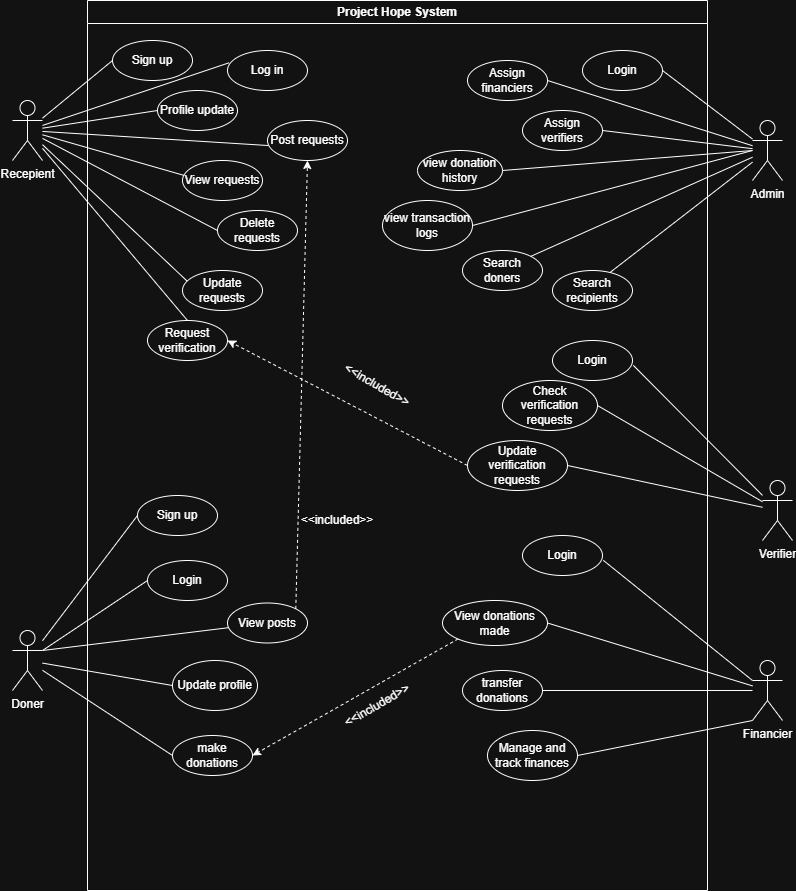

The diagram above was exported from draw.io. Its source (the exported page's mxGraphModel, read from the mxfile embedded in the PNG):
<mxGraphModel dx="1226" dy="736" grid="1" gridSize="10" guides="1" tooltips="1" connect="1" arrows="1" fold="1" page="1" pageScale="1" pageWidth="850" pageHeight="1100" math="0" shadow="0">
  <root>
    <mxCell id="0" />
    <mxCell id="1" parent="0" />
    <mxCell id="LKO7hTpKDvkvurGAIJKT-1" value="Project Hope System" style="swimlane;whiteSpace=wrap;html=1;" parent="1" vertex="1">
      <mxGeometry x="115" y="60" width="620" height="890" as="geometry" />
    </mxCell>
    <mxCell id="LKO7hTpKDvkvurGAIJKT-3" value="Sign up" style="ellipse;whiteSpace=wrap;html=1;" parent="LKO7hTpKDvkvurGAIJKT-1" vertex="1">
      <mxGeometry x="25" y="40" width="80" height="40" as="geometry" />
    </mxCell>
    <mxCell id="LKO7hTpKDvkvurGAIJKT-6" value="Log in" style="ellipse;whiteSpace=wrap;html=1;" parent="LKO7hTpKDvkvurGAIJKT-1" vertex="1">
      <mxGeometry x="140" y="50" width="80" height="40" as="geometry" />
    </mxCell>
    <mxCell id="LKO7hTpKDvkvurGAIJKT-12" value="Profile update" style="ellipse;whiteSpace=wrap;html=1;" parent="LKO7hTpKDvkvurGAIJKT-1" vertex="1">
      <mxGeometry x="70" y="90" width="80" height="40" as="geometry" />
    </mxCell>
    <mxCell id="LKO7hTpKDvkvurGAIJKT-13" value="View requests" style="ellipse;whiteSpace=wrap;html=1;" parent="LKO7hTpKDvkvurGAIJKT-1" vertex="1">
      <mxGeometry x="95" y="160" width="80" height="40" as="geometry" />
    </mxCell>
    <mxCell id="LKO7hTpKDvkvurGAIJKT-14" value="Post requests" style="ellipse;whiteSpace=wrap;html=1;" parent="LKO7hTpKDvkvurGAIJKT-1" vertex="1">
      <mxGeometry x="180" y="120" width="80" height="40" as="geometry" />
    </mxCell>
    <mxCell id="LKO7hTpKDvkvurGAIJKT-15" value="Request verification" style="ellipse;whiteSpace=wrap;html=1;" parent="LKO7hTpKDvkvurGAIJKT-1" vertex="1">
      <mxGeometry x="60" y="320" width="80" height="40" as="geometry" />
    </mxCell>
    <mxCell id="LKO7hTpKDvkvurGAIJKT-16" value="Delete requests" style="ellipse;whiteSpace=wrap;html=1;" parent="LKO7hTpKDvkvurGAIJKT-1" vertex="1">
      <mxGeometry x="130" y="210" width="80" height="40" as="geometry" />
    </mxCell>
    <mxCell id="LKO7hTpKDvkvurGAIJKT-17" value="Update requests" style="ellipse;whiteSpace=wrap;html=1;" parent="LKO7hTpKDvkvurGAIJKT-1" vertex="1">
      <mxGeometry x="95" y="270" width="80" height="40" as="geometry" />
    </mxCell>
    <mxCell id="LKO7hTpKDvkvurGAIJKT-73" value="Login" style="ellipse;whiteSpace=wrap;html=1;" parent="LKO7hTpKDvkvurGAIJKT-1" vertex="1">
      <mxGeometry x="465" y="340" width="80" height="40" as="geometry" />
    </mxCell>
    <mxCell id="LKO7hTpKDvkvurGAIJKT-74" value="Check verification requests" style="ellipse;whiteSpace=wrap;html=1;" parent="LKO7hTpKDvkvurGAIJKT-1" vertex="1">
      <mxGeometry x="415" y="380" width="95" height="50" as="geometry" />
    </mxCell>
    <mxCell id="LKO7hTpKDvkvurGAIJKT-75" value="Update verification requests" style="ellipse;whiteSpace=wrap;html=1;" parent="LKO7hTpKDvkvurGAIJKT-1" vertex="1">
      <mxGeometry x="380" y="440" width="100" height="50" as="geometry" />
    </mxCell>
    <mxCell id="LKO7hTpKDvkvurGAIJKT-80" value="Search doners&lt;span style=&quot;color: rgba(0, 0, 0, 0); font-family: monospace; font-size: 0px; text-align: start; text-wrap-mode: nowrap;&quot;&gt;%3CmxGraphModel%3E%3Croot%3E%3CmxCell%20id%3D%220%22%2F%3E%3CmxCell%20id%3D%221%22%20parent%3D%220%22%2F%3E%3CmxCell%20id%3D%222%22%20value%3D%22Fill%20info%22%20style%3D%22ellipse%3BwhiteSpace%3Dwrap%3Bhtml%3D1%3B%22%20vertex%3D%221%22%20parent%3D%221%22%3E%3CmxGeometry%20x%3D%22165%22%20y%3D%22440%22%20width%3D%2280%22%20height%3D%2240%22%20as%3D%22geometry%22%2F%3E%3C%2FmxCell%3E%3C%2Froot%3E%3C%2FmxGraphModel%3E&lt;/span&gt;" style="ellipse;whiteSpace=wrap;html=1;" parent="LKO7hTpKDvkvurGAIJKT-1" vertex="1">
      <mxGeometry x="375" y="250" width="80" height="40" as="geometry" />
    </mxCell>
    <mxCell id="LKO7hTpKDvkvurGAIJKT-81" value="Search recipients" style="ellipse;whiteSpace=wrap;html=1;" parent="LKO7hTpKDvkvurGAIJKT-1" vertex="1">
      <mxGeometry x="465" y="270" width="80" height="40" as="geometry" />
    </mxCell>
    <mxCell id="LKO7hTpKDvkvurGAIJKT-83" value="Login" style="ellipse;whiteSpace=wrap;html=1;" parent="LKO7hTpKDvkvurGAIJKT-1" vertex="1">
      <mxGeometry x="60" y="560" width="80" height="40" as="geometry" />
    </mxCell>
    <mxCell id="LKO7hTpKDvkvurGAIJKT-84" value="Sign up" style="ellipse;whiteSpace=wrap;html=1;" parent="LKO7hTpKDvkvurGAIJKT-1" vertex="1">
      <mxGeometry x="50" y="495" width="80" height="40" as="geometry" />
    </mxCell>
    <mxCell id="LKO7hTpKDvkvurGAIJKT-85" value="Update profile" style="ellipse;whiteSpace=wrap;html=1;" parent="LKO7hTpKDvkvurGAIJKT-1" vertex="1">
      <mxGeometry x="85" y="660" width="85" height="50" as="geometry" />
    </mxCell>
    <mxCell id="LKO7hTpKDvkvurGAIJKT-86" value="View posts" style="ellipse;whiteSpace=wrap;html=1;" parent="LKO7hTpKDvkvurGAIJKT-1" vertex="1">
      <mxGeometry x="140" y="602.5" width="80" height="40" as="geometry" />
    </mxCell>
    <mxCell id="LKO7hTpKDvkvurGAIJKT-91" value="&amp;lt;&amp;lt;included&amp;gt;&amp;gt;" style="text;html=1;whiteSpace=wrap;strokeColor=none;fillColor=none;align=center;verticalAlign=middle;rounded=0;rotation=30;" parent="LKO7hTpKDvkvurGAIJKT-1" vertex="1">
      <mxGeometry x="260" y="370" width="60" height="30" as="geometry" />
    </mxCell>
    <mxCell id="HHAZmLryJSJgaa551tdN-1" value="make donations" style="ellipse;whiteSpace=wrap;html=1;" parent="LKO7hTpKDvkvurGAIJKT-1" vertex="1">
      <mxGeometry x="85" y="735" width="80" height="40" as="geometry" />
    </mxCell>
    <mxCell id="HHAZmLryJSJgaa551tdN-4" value="&amp;lt;&amp;lt;included&amp;gt;&amp;gt;" style="text;html=1;whiteSpace=wrap;strokeColor=none;fillColor=none;align=center;verticalAlign=middle;rounded=0;rotation=-30;" parent="LKO7hTpKDvkvurGAIJKT-1" vertex="1">
      <mxGeometry x="260" y="690" width="60" height="30" as="geometry" />
    </mxCell>
    <mxCell id="HHAZmLryJSJgaa551tdN-5" value="transfer donations" style="ellipse;whiteSpace=wrap;html=1;" parent="LKO7hTpKDvkvurGAIJKT-1" vertex="1">
      <mxGeometry x="375" y="670" width="80" height="40" as="geometry" />
    </mxCell>
    <mxCell id="LcLQyj2upEdnkmUVzmoF-7" value="Login" style="ellipse;whiteSpace=wrap;html=1;" vertex="1" parent="LKO7hTpKDvkvurGAIJKT-1">
      <mxGeometry x="495" y="50" width="80" height="40" as="geometry" />
    </mxCell>
    <mxCell id="LcLQyj2upEdnkmUVzmoF-8" value="Assign financiers" style="ellipse;whiteSpace=wrap;html=1;" vertex="1" parent="LKO7hTpKDvkvurGAIJKT-1">
      <mxGeometry x="380" y="60" width="80" height="40" as="geometry" />
    </mxCell>
    <mxCell id="LcLQyj2upEdnkmUVzmoF-9" value="Assign verifiers" style="ellipse;whiteSpace=wrap;html=1;" vertex="1" parent="LKO7hTpKDvkvurGAIJKT-1">
      <mxGeometry x="435" y="110" width="80" height="40" as="geometry" />
    </mxCell>
    <mxCell id="LcLQyj2upEdnkmUVzmoF-10" value="view donation history" style="ellipse;whiteSpace=wrap;html=1;" vertex="1" parent="LKO7hTpKDvkvurGAIJKT-1">
      <mxGeometry x="330" y="150" width="85" height="40" as="geometry" />
    </mxCell>
    <mxCell id="LcLQyj2upEdnkmUVzmoF-11" value="view transaction logs" style="ellipse;whiteSpace=wrap;html=1;" vertex="1" parent="LKO7hTpKDvkvurGAIJKT-1">
      <mxGeometry x="295" y="200" width="90" height="50" as="geometry" />
    </mxCell>
    <mxCell id="LcLQyj2upEdnkmUVzmoF-19" value="" style="endArrow=classic;html=1;rounded=0;entryX=1;entryY=0.5;entryDx=0;entryDy=0;dashed=1;exitX=0;exitY=0.5;exitDx=0;exitDy=0;" edge="1" parent="LKO7hTpKDvkvurGAIJKT-1" source="LKO7hTpKDvkvurGAIJKT-75" target="LKO7hTpKDvkvurGAIJKT-15">
      <mxGeometry width="50" height="50" relative="1" as="geometry">
        <mxPoint x="335" y="510" as="sourcePoint" />
        <mxPoint x="455" y="410" as="targetPoint" />
      </mxGeometry>
    </mxCell>
    <mxCell id="LcLQyj2upEdnkmUVzmoF-21" value="Login" style="ellipse;whiteSpace=wrap;html=1;" vertex="1" parent="LKO7hTpKDvkvurGAIJKT-1">
      <mxGeometry x="435" y="535" width="80" height="40" as="geometry" />
    </mxCell>
    <mxCell id="LcLQyj2upEdnkmUVzmoF-23" value="View donations made" style="ellipse;whiteSpace=wrap;html=1;" vertex="1" parent="LKO7hTpKDvkvurGAIJKT-1">
      <mxGeometry x="355" y="600" width="105" height="45" as="geometry" />
    </mxCell>
    <mxCell id="LcLQyj2upEdnkmUVzmoF-25" value="" style="endArrow=classic;html=1;rounded=0;entryX=1;entryY=0.5;entryDx=0;entryDy=0;dashed=1;exitX=0;exitY=1;exitDx=0;exitDy=0;" edge="1" parent="LKO7hTpKDvkvurGAIJKT-1" source="LcLQyj2upEdnkmUVzmoF-23" target="HHAZmLryJSJgaa551tdN-1">
      <mxGeometry width="50" height="50" relative="1" as="geometry">
        <mxPoint x="335" y="780" as="sourcePoint" />
        <mxPoint x="455" y="610" as="targetPoint" />
      </mxGeometry>
    </mxCell>
    <mxCell id="LcLQyj2upEdnkmUVzmoF-26" value="Manage and track finances" style="ellipse;whiteSpace=wrap;html=1;" vertex="1" parent="LKO7hTpKDvkvurGAIJKT-1">
      <mxGeometry x="400" y="730" width="90" height="50" as="geometry" />
    </mxCell>
    <mxCell id="LcLQyj2upEdnkmUVzmoF-28" value="" style="endArrow=classic;html=1;rounded=0;exitX=1;exitY=0;exitDx=0;exitDy=0;dashed=1;entryX=0.5;entryY=1;entryDx=0;entryDy=0;" edge="1" parent="LKO7hTpKDvkvurGAIJKT-1" source="LKO7hTpKDvkvurGAIJKT-86" target="LKO7hTpKDvkvurGAIJKT-14">
      <mxGeometry width="50" height="50" relative="1" as="geometry">
        <mxPoint x="245" y="500" as="sourcePoint" />
        <mxPoint x="245" y="220" as="targetPoint" />
      </mxGeometry>
    </mxCell>
    <mxCell id="LcLQyj2upEdnkmUVzmoF-29" value="&amp;lt;&amp;lt;included&amp;gt;&amp;gt;" style="text;html=1;whiteSpace=wrap;strokeColor=none;fillColor=none;align=center;verticalAlign=middle;rounded=0;rotation=0;" vertex="1" parent="LKO7hTpKDvkvurGAIJKT-1">
      <mxGeometry x="220.00076211353314" y="505.0003810567666" width="60" height="30" as="geometry" />
    </mxCell>
    <mxCell id="LKO7hTpKDvkvurGAIJKT-2" value="Recepient" style="shape=umlActor;verticalLabelPosition=bottom;verticalAlign=top;html=1;outlineConnect=0;" parent="1" vertex="1">
      <mxGeometry x="40" y="160" width="30" height="60" as="geometry" />
    </mxCell>
    <mxCell id="LKO7hTpKDvkvurGAIJKT-8" value="" style="endArrow=none;html=1;rounded=0;entryX=0;entryY=0.5;entryDx=0;entryDy=0;" parent="1" source="LKO7hTpKDvkvurGAIJKT-2" target="LKO7hTpKDvkvurGAIJKT-3" edge="1">
      <mxGeometry width="50" height="50" relative="1" as="geometry">
        <mxPoint x="400" y="120" as="sourcePoint" />
        <mxPoint x="450" y="70" as="targetPoint" />
      </mxGeometry>
    </mxCell>
    <mxCell id="LKO7hTpKDvkvurGAIJKT-9" value="" style="endArrow=none;html=1;rounded=0;entryX=0.021;entryY=0.306;entryDx=0;entryDy=0;entryPerimeter=0;" parent="1" source="LKO7hTpKDvkvurGAIJKT-2" target="LKO7hTpKDvkvurGAIJKT-6" edge="1">
      <mxGeometry width="50" height="50" relative="1" as="geometry">
        <mxPoint x="100" y="219" as="sourcePoint" />
        <mxPoint x="240" y="210" as="targetPoint" />
      </mxGeometry>
    </mxCell>
    <mxCell id="LKO7hTpKDvkvurGAIJKT-69" value="Verifier" style="shape=umlActor;verticalLabelPosition=bottom;verticalAlign=top;html=1;outlineConnect=0;" parent="1" vertex="1">
      <mxGeometry x="790" y="540" width="30" height="60" as="geometry" />
    </mxCell>
    <mxCell id="LKO7hTpKDvkvurGAIJKT-72" value="Doner" style="shape=umlActor;verticalLabelPosition=bottom;verticalAlign=top;html=1;outlineConnect=0;" parent="1" vertex="1">
      <mxGeometry x="40" y="690" width="30" height="60" as="geometry" />
    </mxCell>
    <mxCell id="LKO7hTpKDvkvurGAIJKT-93" value="" style="endArrow=none;html=1;rounded=0;entryX=0;entryY=0.5;entryDx=0;entryDy=0;entryPerimeter=0;" parent="1" source="LKO7hTpKDvkvurGAIJKT-72" target="LKO7hTpKDvkvurGAIJKT-84" edge="1">
      <mxGeometry width="50" height="50" relative="1" as="geometry">
        <mxPoint x="232" y="494" as="sourcePoint" />
        <mxPoint x="345" y="550" as="targetPoint" />
      </mxGeometry>
    </mxCell>
    <mxCell id="LKO7hTpKDvkvurGAIJKT-94" value="" style="endArrow=none;html=1;rounded=0;entryX=0;entryY=0.5;entryDx=0;entryDy=0;" parent="1" source="LKO7hTpKDvkvurGAIJKT-72" target="LKO7hTpKDvkvurGAIJKT-83" edge="1">
      <mxGeometry width="50" height="50" relative="1" as="geometry">
        <mxPoint x="160" y="670" as="sourcePoint" />
        <mxPoint x="160" y="710" as="targetPoint" />
      </mxGeometry>
    </mxCell>
    <mxCell id="LKO7hTpKDvkvurGAIJKT-99" value="" style="endArrow=none;html=1;rounded=0;entryX=1;entryY=0.5;entryDx=0;entryDy=0;" parent="1" source="LKO7hTpKDvkvurGAIJKT-69" target="LKO7hTpKDvkvurGAIJKT-74" edge="1">
      <mxGeometry width="50" height="50" relative="1" as="geometry">
        <mxPoint x="460" y="790" as="sourcePoint" />
        <mxPoint x="573" y="846" as="targetPoint" />
      </mxGeometry>
    </mxCell>
    <mxCell id="LKO7hTpKDvkvurGAIJKT-25" value="" style="endArrow=none;html=1;rounded=0;entryX=0;entryY=0.5;entryDx=0;entryDy=0;" parent="1" source="LKO7hTpKDvkvurGAIJKT-2" target="LKO7hTpKDvkvurGAIJKT-12" edge="1">
      <mxGeometry width="50" height="50" relative="1" as="geometry">
        <mxPoint x="230" y="269" as="sourcePoint" />
        <mxPoint x="365" y="260" as="targetPoint" />
      </mxGeometry>
    </mxCell>
    <mxCell id="LKO7hTpKDvkvurGAIJKT-67" value="" style="endArrow=none;html=1;rounded=0;entryX=0.012;entryY=0.626;entryDx=0;entryDy=0;entryPerimeter=0;" parent="1" source="LKO7hTpKDvkvurGAIJKT-2" target="LKO7hTpKDvkvurGAIJKT-14" edge="1">
      <mxGeometry width="50" height="50" relative="1" as="geometry">
        <mxPoint x="270" y="329" as="sourcePoint" />
        <mxPoint x="325" y="300" as="targetPoint" />
      </mxGeometry>
    </mxCell>
    <mxCell id="LKO7hTpKDvkvurGAIJKT-66" value="" style="endArrow=none;html=1;rounded=0;entryX=0.016;entryY=0.371;entryDx=0;entryDy=0;entryPerimeter=0;" parent="1" source="LKO7hTpKDvkvurGAIJKT-2" target="LKO7hTpKDvkvurGAIJKT-13" edge="1">
      <mxGeometry width="50" height="50" relative="1" as="geometry">
        <mxPoint x="310" y="319" as="sourcePoint" />
        <mxPoint x="365" y="290" as="targetPoint" />
      </mxGeometry>
    </mxCell>
    <mxCell id="LKO7hTpKDvkvurGAIJKT-68" value="" style="endArrow=none;html=1;rounded=0;entryX=0.5;entryY=0;entryDx=0;entryDy=0;" parent="1" source="LKO7hTpKDvkvurGAIJKT-2" target="LKO7hTpKDvkvurGAIJKT-15" edge="1">
      <mxGeometry width="50" height="50" relative="1" as="geometry">
        <mxPoint x="220" y="339" as="sourcePoint" />
        <mxPoint x="275" y="310" as="targetPoint" />
      </mxGeometry>
    </mxCell>
    <mxCell id="LcLQyj2upEdnkmUVzmoF-1" value="" style="endArrow=none;html=1;rounded=0;entryX=0;entryY=0.5;entryDx=0;entryDy=0;" edge="1" parent="1" source="LKO7hTpKDvkvurGAIJKT-2" target="LKO7hTpKDvkvurGAIJKT-16">
      <mxGeometry width="50" height="50" relative="1" as="geometry">
        <mxPoint x="150" y="210" as="sourcePoint" />
        <mxPoint x="276" y="241" as="targetPoint" />
      </mxGeometry>
    </mxCell>
    <mxCell id="LcLQyj2upEdnkmUVzmoF-2" value="" style="endArrow=none;html=1;rounded=0;entryX=0.056;entryY=0.261;entryDx=0;entryDy=0;entryPerimeter=0;" edge="1" parent="1" source="LKO7hTpKDvkvurGAIJKT-2" target="LKO7hTpKDvkvurGAIJKT-17">
      <mxGeometry width="50" height="50" relative="1" as="geometry">
        <mxPoint x="180" y="250" as="sourcePoint" />
        <mxPoint x="306" y="281" as="targetPoint" />
      </mxGeometry>
    </mxCell>
    <mxCell id="LcLQyj2upEdnkmUVzmoF-5" value="Admin" style="shape=umlActor;verticalLabelPosition=bottom;verticalAlign=top;html=1;outlineConnect=0;" vertex="1" parent="1">
      <mxGeometry x="780" y="180" width="30" height="60" as="geometry" />
    </mxCell>
    <mxCell id="LKO7hTpKDvkvurGAIJKT-107" value="" style="endArrow=none;html=1;rounded=0;entryX=1.01;entryY=0.621;entryDx=0;entryDy=0;entryPerimeter=0;" parent="1" source="LKO7hTpKDvkvurGAIJKT-69" target="LKO7hTpKDvkvurGAIJKT-73" edge="1">
      <mxGeometry width="50" height="50" relative="1" as="geometry">
        <mxPoint x="660" y="510" as="sourcePoint" />
        <mxPoint x="773" y="566" as="targetPoint" />
      </mxGeometry>
    </mxCell>
    <mxCell id="LKO7hTpKDvkvurGAIJKT-100" value="" style="endArrow=none;html=1;rounded=0;exitX=1;exitY=0.5;exitDx=0;exitDy=0;" parent="1" source="LKO7hTpKDvkvurGAIJKT-75" target="LKO7hTpKDvkvurGAIJKT-69" edge="1">
      <mxGeometry width="50" height="50" relative="1" as="geometry">
        <mxPoint x="540" y="880" as="sourcePoint" />
        <mxPoint x="653" y="936" as="targetPoint" />
      </mxGeometry>
    </mxCell>
    <mxCell id="LKO7hTpKDvkvurGAIJKT-106" value="" style="endArrow=none;html=1;rounded=0;entryX=0.718;entryY=0.051;entryDx=0;entryDy=0;entryPerimeter=0;" parent="1" source="LcLQyj2upEdnkmUVzmoF-5" target="LKO7hTpKDvkvurGAIJKT-81" edge="1">
      <mxGeometry width="50" height="50" relative="1" as="geometry">
        <mxPoint x="715" y="190" as="sourcePoint" />
        <mxPoint x="698" y="466" as="targetPoint" />
      </mxGeometry>
    </mxCell>
    <mxCell id="LKO7hTpKDvkvurGAIJKT-105" value="" style="endArrow=none;html=1;rounded=0;entryX=1;entryY=0;entryDx=0;entryDy=0;" parent="1" source="LcLQyj2upEdnkmUVzmoF-5" target="LKO7hTpKDvkvurGAIJKT-80" edge="1">
      <mxGeometry width="50" height="50" relative="1" as="geometry">
        <mxPoint x="675" y="180" as="sourcePoint" />
        <mxPoint x="698" y="466" as="targetPoint" />
      </mxGeometry>
    </mxCell>
    <mxCell id="LcLQyj2upEdnkmUVzmoF-14" value="" style="endArrow=none;html=1;rounded=0;exitX=1;exitY=0.5;exitDx=0;exitDy=0;" edge="1" parent="1" source="LcLQyj2upEdnkmUVzmoF-11">
      <mxGeometry width="50" height="50" relative="1" as="geometry">
        <mxPoint x="650" y="290" as="sourcePoint" />
        <mxPoint x="780" y="210" as="targetPoint" />
      </mxGeometry>
    </mxCell>
    <mxCell id="LcLQyj2upEdnkmUVzmoF-15" value="" style="endArrow=none;html=1;rounded=0;exitX=1;exitY=0.5;exitDx=0;exitDy=0;" edge="1" parent="1" source="LcLQyj2upEdnkmUVzmoF-10">
      <mxGeometry width="50" height="50" relative="1" as="geometry">
        <mxPoint x="650" y="290" as="sourcePoint" />
        <mxPoint x="780" y="210" as="targetPoint" />
      </mxGeometry>
    </mxCell>
    <mxCell id="LcLQyj2upEdnkmUVzmoF-16" value="" style="endArrow=none;html=1;rounded=0;entryX=1;entryY=0.5;entryDx=0;entryDy=0;" edge="1" parent="1" source="LcLQyj2upEdnkmUVzmoF-5" target="LcLQyj2upEdnkmUVzmoF-9">
      <mxGeometry width="50" height="50" relative="1" as="geometry">
        <mxPoint x="650" y="290" as="sourcePoint" />
        <mxPoint x="700" y="240" as="targetPoint" />
      </mxGeometry>
    </mxCell>
    <mxCell id="LcLQyj2upEdnkmUVzmoF-17" value="" style="endArrow=none;html=1;rounded=0;entryX=1;entryY=0.5;entryDx=0;entryDy=0;" edge="1" parent="1" source="LcLQyj2upEdnkmUVzmoF-5" target="LcLQyj2upEdnkmUVzmoF-8">
      <mxGeometry width="50" height="50" relative="1" as="geometry">
        <mxPoint x="650" y="290" as="sourcePoint" />
        <mxPoint x="700" y="240" as="targetPoint" />
      </mxGeometry>
    </mxCell>
    <mxCell id="LcLQyj2upEdnkmUVzmoF-18" value="" style="endArrow=none;html=1;rounded=0;exitX=1;exitY=0.5;exitDx=0;exitDy=0;" edge="1" parent="1" source="LcLQyj2upEdnkmUVzmoF-7" target="LcLQyj2upEdnkmUVzmoF-5">
      <mxGeometry width="50" height="50" relative="1" as="geometry">
        <mxPoint x="650" y="290" as="sourcePoint" />
        <mxPoint x="700" y="240" as="targetPoint" />
      </mxGeometry>
    </mxCell>
    <mxCell id="LcLQyj2upEdnkmUVzmoF-20" value="Financier" style="shape=umlActor;verticalLabelPosition=bottom;verticalAlign=top;html=1;outlineConnect=0;" vertex="1" parent="1">
      <mxGeometry x="780" y="720" width="30" height="60" as="geometry" />
    </mxCell>
    <mxCell id="LcLQyj2upEdnkmUVzmoF-22" value="" style="endArrow=none;html=1;rounded=0;entryX=1.01;entryY=0.621;entryDx=0;entryDy=0;entryPerimeter=0;exitX=0;exitY=0.3333333333333333;exitDx=0;exitDy=0;exitPerimeter=0;" edge="1" parent="1" target="LcLQyj2upEdnkmUVzmoF-21" source="LcLQyj2upEdnkmUVzmoF-20">
      <mxGeometry width="50" height="50" relative="1" as="geometry">
        <mxPoint x="760" y="750" as="sourcePoint" />
        <mxPoint x="743" y="761" as="targetPoint" />
      </mxGeometry>
    </mxCell>
    <mxCell id="HHAZmLryJSJgaa551tdN-9" value="" style="endArrow=none;html=1;rounded=0;entryX=1;entryY=0.5;entryDx=0;entryDy=0;" parent="1" source="LcLQyj2upEdnkmUVzmoF-20" target="HHAZmLryJSJgaa551tdN-5" edge="1">
      <mxGeometry width="50" height="50" relative="1" as="geometry">
        <mxPoint x="600" y="650" as="sourcePoint" />
        <mxPoint x="530" y="748" as="targetPoint" />
      </mxGeometry>
    </mxCell>
    <mxCell id="LcLQyj2upEdnkmUVzmoF-24" value="" style="endArrow=none;html=1;rounded=0;entryX=1;entryY=0.5;entryDx=0;entryDy=0;" edge="1" parent="1" target="LcLQyj2upEdnkmUVzmoF-23" source="LcLQyj2upEdnkmUVzmoF-20">
      <mxGeometry width="50" height="50" relative="1" as="geometry">
        <mxPoint x="790" y="680" as="sourcePoint" />
        <mxPoint x="540" y="673" as="targetPoint" />
      </mxGeometry>
    </mxCell>
    <mxCell id="LcLQyj2upEdnkmUVzmoF-27" value="" style="endArrow=none;html=1;rounded=0;entryX=1;entryY=0.5;entryDx=0;entryDy=0;exitX=0;exitY=1;exitDx=0;exitDy=0;exitPerimeter=0;" edge="1" parent="1" source="LcLQyj2upEdnkmUVzmoF-20" target="LcLQyj2upEdnkmUVzmoF-26">
      <mxGeometry width="50" height="50" relative="1" as="geometry">
        <mxPoint x="830" y="750" as="sourcePoint" />
        <mxPoint x="620" y="750" as="targetPoint" />
      </mxGeometry>
    </mxCell>
    <mxCell id="LKO7hTpKDvkvurGAIJKT-95" value="" style="endArrow=none;html=1;rounded=0;entryX=0;entryY=0.5;entryDx=0;entryDy=0;" parent="1" source="LKO7hTpKDvkvurGAIJKT-72" target="LKO7hTpKDvkvurGAIJKT-85" edge="1">
      <mxGeometry width="50" height="50" relative="1" as="geometry">
        <mxPoint x="120" y="770" as="sourcePoint" />
        <mxPoint x="233" y="826" as="targetPoint" />
      </mxGeometry>
    </mxCell>
    <mxCell id="LKO7hTpKDvkvurGAIJKT-96" value="" style="endArrow=none;html=1;rounded=0;exitX=1;exitY=0.3333333333333333;exitDx=0;exitDy=0;exitPerimeter=0;" parent="1" source="LKO7hTpKDvkvurGAIJKT-72" target="LKO7hTpKDvkvurGAIJKT-86" edge="1">
      <mxGeometry width="50" height="50" relative="1" as="geometry">
        <mxPoint x="250" y="690" as="sourcePoint" />
        <mxPoint x="363" y="746" as="targetPoint" />
      </mxGeometry>
    </mxCell>
    <mxCell id="HHAZmLryJSJgaa551tdN-2" value="" style="endArrow=none;html=1;rounded=0;entryX=0;entryY=0.5;entryDx=0;entryDy=0;" parent="1" source="LKO7hTpKDvkvurGAIJKT-72" target="HHAZmLryJSJgaa551tdN-1" edge="1">
      <mxGeometry width="50" height="50" relative="1" as="geometry">
        <mxPoint x="290" y="810" as="sourcePoint" />
        <mxPoint x="384" y="842" as="targetPoint" />
      </mxGeometry>
    </mxCell>
  </root>
</mxGraphModel>